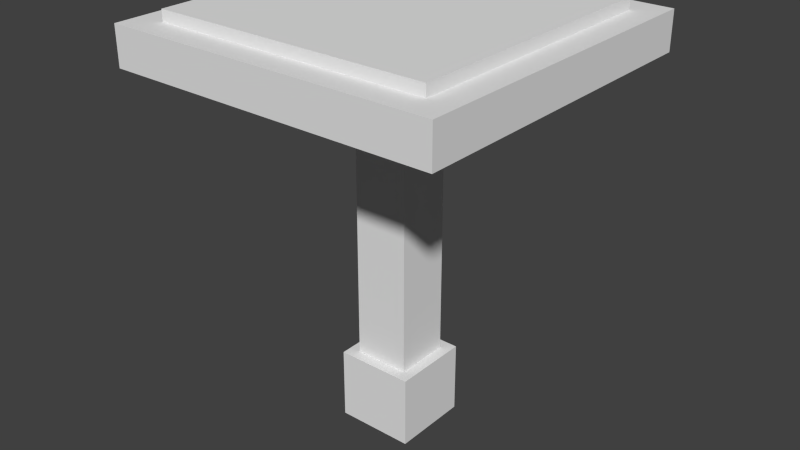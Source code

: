 # Source: fungus.blend  (saved by Blender 2.72.0; exported with 4.5.12 LTS)
import bpy
from mathutils import Matrix  # noqa: F401  (used for matrix-valued properties, if any)

bpy.ops.wm.read_factory_settings(use_empty=True)
scene = bpy.context.scene
scene.name = 'Scene'

# ---- collections
col_collection_1 = bpy.data.collections.new('Collection 1'); scene.collection.children.link(col_collection_1)

# ---- materials (node trees are filled in below, after node groups)
mat_material = bpy.data.materials.new('Material')
mat_material.alpha_threshold = 0.0
mat_material.use_transparent_shadow = False
mat_material.roughness = 0.5
mat_material.line_color = (0.0, 0.0, 0.0, 1.0)

# ---- material node trees

# ---- world
world_world = bpy.data.worlds.new('World'); scene.world = world_world
world_world.color = (0.05088, 0.05088, 0.05088)
world_world.use_sun_shadow = False
world_world.sun_shadow_jitter_overblur = 0.0
world_world.cycles.sampling_method = 'MANUAL'
world_world.cycles.sample_map_resolution = 256

# ---- meshes
me_cube_004 = bpy.data.meshes.new('Cube.004')
me_cube_004.from_pydata([(1.0, 1.0, -1.0), (1.0, -1.0, -1.0), (-1.0, -1.0, -1.0), (-1.0, 1.0, -1.0), (1.0, 1.0, 1.0), (1.0, -1.0, 1.0), (-1.0, -1.0, 1.0), (-1.0, 1.0, 1.0)], [], [(0, 1, 2, 3), (4, 7, 6, 5), (0, 4, 5, 1), (1, 5, 6, 2), (2, 6, 7, 3), (4, 0, 3, 7)])
me_cube_004.materials.append(mat_material)
me_cube_004.use_remesh_preserve_volume = False
me_cube_004.use_remesh_preserve_attributes = False
me_cube_004.use_mirror_vertex_groups = False
me_cube_004.update()
me_cube_003 = bpy.data.meshes.new('Cube.003')
me_cube_003.from_pydata([(1.0, 1.0, -1.0), (1.0, -1.0, -1.0), (-1.0, -1.0, -1.0), (-1.0, 1.0, -1.0), (1.0, 1.0, 1.0), (1.0, -1.0, 1.0), (-1.0, -1.0, 1.0), (-1.0, 1.0, 1.0)], [], [(0, 1, 2, 3), (4, 7, 6, 5), (0, 4, 5, 1), (1, 5, 6, 2), (2, 6, 7, 3), (4, 0, 3, 7)])
me_cube_003.materials.append(mat_material)
me_cube_003.use_remesh_preserve_volume = False
me_cube_003.use_remesh_preserve_attributes = False
me_cube_003.use_mirror_vertex_groups = False
me_cube_003.update()
me_cube_002 = bpy.data.meshes.new('Cube.002')
me_cube_002.from_pydata([(1.0, 1.0, -1.0), (1.0, -1.0, -1.0), (-1.0, -1.0, -1.0), (-1.0, 1.0, -1.0), (1.0, 1.0, 1.0), (1.0, -1.0, 1.0), (-1.0, -1.0, 1.0), (-1.0, 1.0, 1.0)], [], [(0, 1, 2, 3), (4, 7, 6, 5), (0, 4, 5, 1), (1, 5, 6, 2), (2, 6, 7, 3), (4, 0, 3, 7)])
me_cube_002.materials.append(mat_material)
me_cube_002.use_remesh_preserve_volume = False
me_cube_002.use_remesh_preserve_attributes = False
me_cube_002.use_mirror_vertex_groups = False
me_cube_002.update()
me_cube_001 = bpy.data.meshes.new('Cube.001')
me_cube_001.from_pydata([(1.0, 1.0, -1.0), (1.0, -1.0, -1.0), (-1.0, -1.0, -1.0), (-1.0, 1.0, -1.0), (1.0, 1.0, 1.0), (1.0, -1.0, 1.0), (-1.0, -1.0, 1.0), (-1.0, 1.0, 1.0)], [], [(0, 1, 2, 3), (4, 7, 6, 5), (0, 4, 5, 1), (1, 5, 6, 2), (2, 6, 7, 3), (4, 0, 3, 7)])
me_cube_001.materials.append(mat_material)
me_cube_001.use_remesh_preserve_volume = False
me_cube_001.use_remesh_preserve_attributes = False
me_cube_001.use_mirror_vertex_groups = False
me_cube_001.update()
me_cube = bpy.data.meshes.new('Cube')
me_cube.from_pydata([(1.0, 1.0, -1.0), (1.0, -1.0, -1.0), (-1.0, -1.0, -1.0), (-1.0, 1.0, -1.0), (1.0, 1.0, 1.0), (1.0, -1.0, 1.0), (-1.0, -1.0, 1.0), (-1.0, 1.0, 1.0)], [], [(0, 1, 2, 3), (4, 7, 6, 5), (0, 4, 5, 1), (1, 5, 6, 2), (2, 6, 7, 3), (4, 0, 3, 7)])
me_cube.materials.append(mat_material)
me_cube.use_remesh_preserve_volume = False
me_cube.use_remesh_preserve_attributes = False
me_cube.use_mirror_vertex_groups = False
me_cube.update()

# ---- objects
ob_cube_004 = bpy.data.objects.new('Cube.004', me_cube_004)
ob_cube_003 = bpy.data.objects.new('Cube.003', me_cube_003)
ob_cube_002 = bpy.data.objects.new('Cube.002', me_cube_002)
ob_cube_001 = bpy.data.objects.new('Cube.001', me_cube_001)
ob_cube = bpy.data.objects.new('Cube', me_cube)

# ---- transforms, parenting, visibility, modifiers, constraints
ob_cube_004.location = (0.0, 0.0, 1.35)
ob_cube_004.scale = (0.5, 0.5, 0.02)
ob_cube_004.lock_rotations_4d = False
ob_cube_004.empty_display_type = 'ARROWS'
ob_cube_004.lineart.crease_threshold = 0.0
ob_cube_003.location = (0.0, 0.0, 1.26)
ob_cube_003.scale = (0.6, 0.6, 0.07)
ob_cube_003.lock_rotations_4d = False
ob_cube_003.empty_display_type = 'ARROWS'
ob_cube_003.lineart.crease_threshold = 0.0
ob_cube_002.location = (0.0, 0.0, 1.08)
ob_cube_002.scale = (0.12, 0.12, 0.11)
ob_cube_002.lock_rotations_4d = False
ob_cube_002.empty_display_type = 'ARROWS'
ob_cube_002.lineart.crease_threshold = 0.0
ob_cube_001.location = (0.0, 0.0, 0.55)
ob_cube_001.scale = (0.1, 0.1, 0.42)
ob_cube_001.lock_rotations_4d = False
ob_cube_001.empty_display_type = 'ARROWS'
ob_cube_001.lineart.crease_threshold = 0.0
ob_cube.location = (0.0, 0.0, 0.0)
ob_cube.scale = (0.14, 0.14, 0.13)
ob_cube.lock_rotations_4d = False
ob_cube.empty_display_type = 'ARROWS'
ob_cube.lineart.crease_threshold = 0.0

# ---- collection membership
col_collection_1.objects.link(ob_cube_004)
col_collection_1.objects.link(ob_cube_003)
col_collection_1.objects.link(ob_cube_002)
col_collection_1.objects.link(ob_cube_001)
col_collection_1.objects.link(ob_cube)

# ---- scene / render settings (as saved in the file)
scene.frame_start = 1; scene.frame_end = 250; scene.frame_set(1)
scene.render.engine = 'BLENDER_EEVEE_NEXT'
scene.render.resolution_percentage = 50
scene.render.dither_intensity = 0.0
scene.cycles.use_denoising = False
scene.cycles.samples = 10
scene.cycles.sampling_pattern = 'TABULATED_SOBOL'
scene.cycles.light_sampling_threshold = 0.0
scene.cycles.use_adaptive_sampling = False
scene.cycles.use_light_tree = False
scene.cycles.blur_glossy = 0.0
scene.cycles.pixel_filter_type = 'GAUSSIAN'
scene.cycles.sample_clamp_indirect = 0.0
scene.view_settings.view_transform = 'Standard'
bpy.context.view_layer.update()

# ---- added for rendering (the .blend has no active camera and no usable light): camera, sun
cam_auto = bpy.data.cameras.new('AutoCamera')
cam_auto.lens = 50.0
cam_auto.sensor_width = 36.0
cam_auto.clip_end = 1000.0
ob_auto_camera = bpy.data.objects.new('AutoCamera', cam_auto)
scene.collection.objects.link(ob_auto_camera)
ob_auto_camera.location = (2.09559, -2.51471, 2.29647)
ob_auto_camera.rotation_euler = (1.09748, -7.21219e-08, 0.694738)
scene.camera = ob_auto_camera
light_auto_sun = bpy.data.lights.new('AutoSun', 'SUN')
light_auto_sun.energy = 3.0
light_auto_sun.angle = 0.0523599
ob_auto_sun = bpy.data.objects.new('AutoSun', light_auto_sun)
scene.collection.objects.link(ob_auto_sun)
ob_auto_sun.rotation_euler = (0.872665, 0.174533, 0.523599)
bpy.context.view_layer.update()
